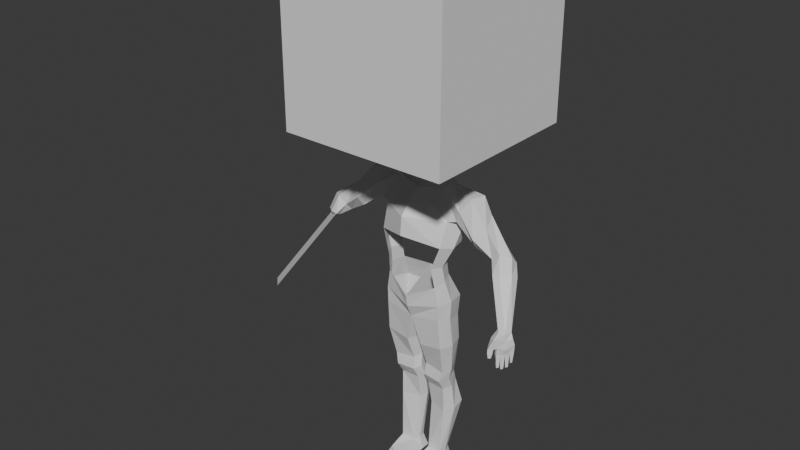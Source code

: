 # Source: zomb.blend  (saved by Blender 4.3.34; exported with 4.5.12 LTS)
import bpy
from mathutils import Matrix  # noqa: F401  (used for matrix-valued properties, if any)

bpy.ops.wm.read_factory_settings(use_empty=True)
scene = bpy.context.scene
scene.name = 'Scene'

# ---- collections
col_collection = bpy.data.collections.new('Collection'); scene.collection.children.link(col_collection)

# ---- materials (node trees are filled in below, after node groups)
mat_material = bpy.data.materials.new('Material')
mat_material.alpha_threshold = 0.0
mat_material.use_transparent_shadow = False
mat_material.roughness = 0.5
mat_material.line_color = (0.0, 0.0, 0.0, 1.0)

# ---- material node trees
mat_material.use_nodes = True; mat_material.node_tree.nodes.clear()
_N = mat_material.node_tree.nodes; _L = mat_material.node_tree.links
n0 = _N.new('ShaderNodeOutputMaterial'); n0.name = 'Material Output'; n0.location = (300, 300)
n1 = _N.new('ShaderNodeBsdfPrincipled'); n1.name = 'Principled BSDF'; n1.location = (10, 300)
n1.inputs[3].default_value = 1.45
_L.new(n1.outputs[0], n0.inputs[0])
n0.is_active_output = True

# ---- world
world_world = bpy.data.worlds.new('World'); scene.world = world_world
world_world.use_nodes = True; world_world.node_tree.nodes.clear()
_N = world_world.node_tree.nodes; _L = world_world.node_tree.links
n0 = _N.new('ShaderNodeOutputWorld'); n0.name = 'World Output'; n0.location = (300, 300)
n1 = _N.new('ShaderNodeBackground'); n1.name = 'Background'; n1.location = (10, 300)
n1.inputs[0].default_value = (0.05088, 0.05088, 0.05088, 1.0)
_L.new(n1.outputs[0], n0.inputs[0])
n0.is_active_output = True
world_world.color = (0.05088, 0.05088, 0.05088)
world_world.use_sun_shadow = False
world_world.sun_shadow_jitter_overblur = 0.0

# ---- meshes
me_cube = bpy.data.meshes.new('Cube')
me_cube.from_pydata([(0.3767, 0.1014, 1.352), (0.3232, -0.006303, 0.2685), (0.3005, -0.1008, 1.368), (0.3237, -0.2651, 0.1923), (0.0, 0.09509, 0.2355), (0.0, -0.1888, 1.329), (0.0, -0.3737, 0.02259), (0.0, 0.1543, 1.341), (0.4817, 0.1641, 1.028), (0.449, 0.04745, 0.6975), (0.322, -0.03824, 0.4414), (0.4214, -0.18, 1.014), (0.3991, -0.2831, 0.7218), (0.3022, -0.3071, 0.4436), (0.0, 0.2601, 1.143), (0.0, 0.2203, 0.825), (0.0, -0.4513, 1.053), (0.0, -0.4698, 0.8258), (0.3839, 0.1091, -0.2853), (0.3651, -0.2481, -0.2377), (0.0, 0.1839, -0.3325), (0.0, -0.2733, -0.2867), (0.3893, 0.1363, -0.04708), (0.0, 0.2327, -0.08009), (0.0, -0.3475, -0.1233), (0.3698, -0.2501, -0.04519), (0.3172, 0.1494, -1.118), (0.3114, -0.1356, -1.153), (0.07587, 0.1337, -1.111), (0.0821, -0.1232, -1.14), (0.08217, 0.1656, -0.6609), (0.08528, 0.142, -0.9256), (0.09292, -0.09671, -0.9872), (0.09718, -0.2191, -0.6681), (0.3794, -0.2099, -0.6295), (0.3442, -0.1182, -1.016), (0.3541, 0.1265, -0.9562), (0.3965, 0.1234, -0.6135), (0.3153, 0.19, -1.265), (0.3078, -0.04435, -1.303), (0.07045, 0.1768, -1.272), (0.07655, -0.03237, -1.304), (0.3764, 0.2472, -1.587), (0.3146, -0.03645, -1.626), (0.1309, 0.2849, -1.583), (0.0872, 0.02413, -1.618), (0.2856, 0.1074, -2.231), (0.2893, -0.06647, -2.239), (0.09271, 0.0985, -2.231), (0.1142, -0.06071, -2.239), (0.3939, -0.00117, 1.361), (0.3834, -0.1488, 0.2418), (-0.001619, -0.1512, 0.1297), (0.1178, 0.1154, 1.452), (0.3686, -0.1863, 0.439), (0.4842, -0.1351, 0.6947), (0.5266, 0.01545, 1.005), (0.4362, -0.1086, -0.2476), (0.0, -0.1298, -0.3099), (0.4414, -0.09914, -0.01484), (-0.0009197, -0.09246, -0.1143), (0.3673, -0.01271, -1.143), (0.03224, -0.02896, -1.127), (0.4474, -0.06295, -0.6236), (0.4028, -0.01246, -1.001), (0.03756, -0.08062, -0.6699), (0.04093, -0.008514, -0.9622), (0.3648, 0.054, -1.285), (0.02663, 0.04631, -1.292), (0.3943, 0.07689, -1.612), (0.05591, 0.1272, -1.605), (0.3167, 0.01571, -2.231), (0.07944, 0.01409, -2.231), (0.7356, 0.06023, 1.343), (0.5788, -0.186, 1.189), (0.6386, 0.1726, 1.13), (0.528, -0.1593, 1.044), (0.687, -0.1121, 1.349), (0.6216, 0.1513, 1.047), (1.506, -0.4681, 0.1935), (1.404, -0.5606, 0.1925), (1.453, -0.4096, 0.1843), (1.351, -0.5021, 0.1832), (1.481, -0.5436, 0.1976), (1.375, -0.4266, 0.1791), (1.037, -0.2037, 0.788), (1.143, -0.2156, 0.8691), (1.249, -0.04399, 0.7549), (1.143, -0.03209, 0.6739), (1.037, -0.1119, 0.6904), (1.249, -0.1357, 0.8525), (1.118, -0.2989, 0.6699), (1.312, -0.1102, 0.6215), (1.302, -0.2033, 0.6631), (1.199, -0.2881, 0.6767), (1.235, -0.1216, 0.6055), (1.123, -0.2189, 0.6355), (0.9305, -0.1597, 1.066), (0.8286, 0.01969, 0.8303), (0.7914, -0.1724, 0.8438), (0.8165, -0.2537, 0.9599), (0.7954, 0.1353, 1.032), (0.8463, 0.04556, 1.149), (0.0, -0.1162, 1.45), (0.1669, 0.02788, 1.453), (0.0, 0.1514, 1.442), (0.1243, -0.07152, 1.46), (0.0, -0.1432, 1.324), (0.1086, 0.07976, 1.594), (0.0, -0.1456, 1.577), (0.1577, 0.02427, 1.596), (0.0, 0.1158, 1.584), (0.1187, -0.1012, 1.584), (0.3004, 0.1453, -2.398), (0.338, -0.08223, -2.398), (0.04202, 0.1323, -2.398), (0.03944, -0.06336, -2.401), (0.3311, 0.003565, -2.398), (0.03855, 0.006367, -2.397), (0.3104, -0.2554, -2.33), (0.3379, -0.296, -2.396), (0.08851, -0.2996, -2.31), (0.1503, -0.4005, -2.329), (0.1406, -0.4358, -2.401), (0.05611, -0.3484, -2.401), (1.55, -0.4609, 0.05576), (1.412, -0.5857, 0.008436), (1.515, -0.4164, 0.04062), (1.37, -0.5525, -0.00951), (1.497, -0.5445, 0.009743), (1.441, -0.4969, 0.01196), (1.543, -0.4542, -0.03169), (1.407, -0.5845, -0.07811), (1.513, -0.4216, -0.02988), (1.372, -0.5635, -0.08041), (1.482, -0.5301, -0.06745), (1.444, -0.4874, -0.06446), (1.491, -0.5419, 0.1052), (1.535, -0.4797, 0.1296), (1.315, -0.562, 0.09927), (1.385, -0.6171, 0.1153), (1.477, -0.4044, 0.1227), (1.419, -0.4693, 0.1063), (1.379, -0.6061, -0.009651), (1.355, -0.5656, -0.01032), (1.305, -0.5987, -0.009931), (1.33, -0.6392, -0.009259), (1.364, -0.6188, -0.116), (1.344, -0.5947, -0.1166), (1.32, -0.6148, -0.1152), (1.34, -0.6389, -0.1146), (1.438, -0.5561, -0.07518), (1.479, -0.4542, -0.04776), (1.406, -0.5289, -0.0761), (1.511, -0.4936, -0.04949), (1.416, -0.588, -0.2296), (1.396, -0.5679, -0.2319), (1.435, -0.5682, -0.2256), (1.416, -0.5481, -0.2279), (1.47, -0.5378, -0.2424), (1.449, -0.5177, -0.241), (1.45, -0.558, -0.2465), (1.429, -0.5379, -0.2451), (1.484, -0.5204, -0.2274), (1.465, -0.5, -0.2263), (1.485, -0.481, -0.2229), (1.505, -0.5013, -0.224), (1.531, -0.4634, -0.1718), (1.513, -0.4496, -0.1726), (1.5, -0.4666, -0.1803), (1.518, -0.4804, -0.1795), (1.514, -0.4894, -0.09027), (1.539, -0.4573, -0.07576), (1.513, -0.4309, -0.0748), (1.486, -0.4583, -0.08936), (1.516, -0.4851, -0.1345), (1.513, -0.4404, -0.1233), (1.535, -0.4605, -0.1234), (1.493, -0.4626, -0.1345), (1.481, -0.4634, -0.1079), (1.451, -0.4918, -0.1201), (1.509, -0.4962, -0.1094), (1.483, -0.5268, -0.1224), (1.483, -0.4722, -0.1654), (1.507, -0.4988, -0.1667), (1.458, -0.4959, -0.1732), (1.484, -0.5236, -0.1749), (1.477, -0.5332, -0.1367), (1.446, -0.4994, -0.1343), (1.443, -0.5569, -0.143), (1.415, -0.5324, -0.143), (1.474, -0.5355, -0.1896), (1.446, -0.5574, -0.1948), (1.422, -0.5352, -0.194), (1.448, -0.5086, -0.1876), (1.409, -0.5348, -0.1294), (1.383, -0.5617, -0.137), (1.438, -0.5604, -0.1279), (1.41, -0.5866, -0.1314), (1.413, -0.5402, -0.1786), (1.438, -0.5643, -0.1765), (1.388, -0.5648, -0.1846), (1.413, -0.5885, -0.1805), (1.331, -0.6425, -0.05783), (1.376, -0.6123, -0.05895), (1.354, -0.5756, -0.05974), (1.309, -0.6058, -0.05863), (0.08366, -0.2604, 1.502), (0.1896, -0.1726, 2.041), (0.1585, 0.1253, 1.57), (0.1802, 0.1792, 1.978), (0.0, 0.1702, 1.525), (0.0, 0.2279, 2.007), (0.2282, 0.1947, 1.839), (0.207, -0.248, 1.898), (0.0, -0.3156, 1.483), (0.0, -0.2103, 2.087), (0.0, 0.2626, 1.828), (0.0, -0.1185, 1.516), (0.1612, -0.002556, 1.579), (0.1207, -0.1341, 1.534), (0.1055, -0.1001, 1.55), (0.2113, 0.09719, 2.031), (0.2179, -0.04651, 2.052), (0.2409, -0.07421, 1.893), (0.2452, 0.0735, 1.872), (0.0, -0.03517, 2.133), (0.0, 0.1074, 2.108), (0.2045, 0.1788, 1.703), (0.1788, -0.2489, 1.785), (0.0, 0.2376, 1.691), (0.2294, 0.04738, 1.739), (0.2184, -0.0911, 1.764), (0.1867, 0.1565, 1.678), (0.1468, -0.2547, 1.668), (0.1693, -0.1127, 1.697), (0.0, 0.2048, 1.643), (0.1952, 0.02091, 1.699), (-0.3767, 0.1014, 1.352), (-0.3232, -0.006303, 0.2685), (-0.3005, -0.1008, 1.368), (-0.3237, -0.2651, 0.1923), (-0.4817, 0.1641, 1.028), (-0.449, 0.04745, 0.6975), (-0.322, -0.03824, 0.4414), (-0.4214, -0.18, 1.014), (-0.3991, -0.2831, 0.7218), (-0.3022, -0.3071, 0.4436), (-0.3839, 0.1091, -0.2853), (-0.3651, -0.2481, -0.2377), (-0.3893, 0.1363, -0.04708), (-0.3698, -0.2501, -0.04519), (-0.3172, 0.1494, -1.118), (-0.3114, -0.1356, -1.153), (-0.07587, 0.1337, -1.111), (-0.0821, -0.1232, -1.14), (-0.08217, 0.1656, -0.6609), (-0.08528, 0.142, -0.9256), (-0.09292, -0.09671, -0.9872), (-0.09718, -0.2191, -0.6681), (-0.3794, -0.2099, -0.6295), (-0.3442, -0.1182, -1.016), (-0.3541, 0.1265, -0.9562), (-0.3965, 0.1234, -0.6135), (-0.3153, 0.19, -1.265), (-0.3078, -0.04435, -1.303), (-0.07045, 0.1768, -1.272), (-0.07655, -0.03237, -1.304), (-0.3764, 0.2472, -1.587), (-0.3146, -0.03645, -1.626), (-0.1309, 0.2849, -1.583), (-0.0872, 0.02413, -1.618), (-0.2856, 0.1074, -2.231), (-0.2893, -0.06647, -2.239), (-0.09271, 0.0985, -2.231), (-0.1142, -0.06071, -2.239), (-0.3939, -0.00117, 1.361), (-0.3834, -0.1488, 0.2418), (0.001619, -0.1512, 0.1297), (-0.1178, 0.1154, 1.452), (-0.3686, -0.1863, 0.439), (-0.4842, -0.1351, 0.6947), (-0.5266, 0.01545, 1.005), (-0.4362, -0.1086, -0.2476), (-0.4414, -0.09914, -0.01484), (0.0009197, -0.09246, -0.1143), (-0.3673, -0.01271, -1.143), (-0.03224, -0.02896, -1.127), (-0.4474, -0.06295, -0.6236), (-0.4028, -0.01246, -1.001), (-0.03756, -0.08062, -0.6699), (-0.04093, -0.008514, -0.9622), (-0.3648, 0.054, -1.285), (-0.02663, 0.04631, -1.292), (-0.3943, 0.07689, -1.612), (-0.05591, 0.1272, -1.605), (-0.3167, 0.01571, -2.231), (-0.07944, 0.01409, -2.231), (-0.7356, 0.06023, 1.343), (-0.5788, -0.186, 1.189), (-0.6386, 0.1726, 1.13), (-0.528, -0.1593, 1.044), (-0.687, -0.1121, 1.349), (-0.6216, 0.1513, 1.047), (-1.037, -0.2037, 0.788), (-1.143, -0.2156, 0.8691), (-1.249, -0.04399, 0.7549), (-1.143, -0.03209, 0.6739), (-1.037, -0.1119, 0.6904), (-1.249, -0.1357, 0.8525), (-1.118, -0.2989, 0.6699), (-1.312, -0.1102, 0.6215), (-1.302, -0.2033, 0.6631), (-1.199, -0.2881, 0.6767), (-1.235, -0.1216, 0.6055), (-1.123, -0.2189, 0.6355), (-0.9305, -0.1597, 1.066), (-0.8286, 0.01969, 0.8303), (-0.7914, -0.1724, 0.8438), (-0.8165, -0.2537, 0.9599), (-0.7954, 0.1353, 1.032), (-0.8463, 0.04556, 1.149), (-0.1669, 0.02788, 1.453), (-0.1243, -0.07152, 1.46), (-0.1086, 0.07976, 1.594), (-0.1577, 0.02427, 1.596), (-0.1187, -0.1012, 1.584), (-0.3004, 0.1453, -2.398), (-0.338, -0.08223, -2.398), (-0.04202, 0.1323, -2.398), (-0.03944, -0.06336, -2.401), (-0.3311, 0.003565, -2.398), (-0.03855, 0.006367, -2.397), (-0.3104, -0.2554, -2.33), (-0.3379, -0.296, -2.396), (-0.08851, -0.2996, -2.31), (-0.1503, -0.4005, -2.329), (-0.1406, -0.4358, -2.401), (-0.05611, -0.3484, -2.401), (-0.08366, -0.2604, 1.502), (-0.1896, -0.1726, 2.041), (-0.1585, 0.1253, 1.57), (-0.1802, 0.1792, 1.978), (-0.2282, 0.1947, 1.839), (-0.207, -0.248, 1.898), (-0.1612, -0.002556, 1.579), (-0.1207, -0.1341, 1.534), (-0.1055, -0.1001, 1.55), (-0.2113, 0.09719, 2.031), (-0.2179, -0.04651, 2.052), (-0.2409, -0.07421, 1.893), (-0.2452, 0.0735, 1.872), (-0.2045, 0.1788, 1.703), (-0.1788, -0.2489, 1.785), (-0.2294, 0.04738, 1.739), (-0.2184, -0.0911, 1.764), (-0.1867, 0.1565, 1.678), (-0.1468, -0.2547, 1.668), (-0.1693, -0.1127, 1.697), (-0.1952, 0.02091, 1.699), (-1.638, -0.8059, -0.2603), (-1.832, -0.6171, -0.3087)], [], [(23, 22, 18, 20), (11, 56, 78, 76), (14, 7, 0, 8), (11, 2, 5, 16), (0, 53, 104, 50), (12, 11, 16, 17), (15, 14, 8, 9), (51, 54, 13, 3), (54, 55, 12, 13), (55, 56, 11, 12), (66, 31, 28, 62), (60, 23, 20, 58), (59, 25, 19, 57), (25, 24, 21, 19), (3, 6, 24, 25), (51, 3, 25, 59), (52, 4, 23, 60), (4, 1, 22, 23), (61, 27, 39, 67), (64, 35, 27, 61), (31, 36, 26, 28), (35, 32, 29, 27), (19, 21, 33, 34), (34, 33, 32, 35), (20, 18, 37, 30), (30, 37, 36, 31), (57, 19, 34, 63), (63, 34, 35, 64), (58, 20, 30, 65), (65, 30, 31, 66), (40, 38, 42, 44), (28, 26, 38, 40), (27, 29, 41, 39), (62, 28, 40, 68), (70, 44, 48, 72), (39, 41, 45, 43), (68, 40, 44, 70), (67, 39, 43, 69), (71, 47, 114, 117), (69, 43, 47, 71), (44, 42, 46, 48), (43, 45, 49, 47), (42, 69, 71, 46), (116, 114, 120, 123, 124), (38, 67, 69, 42), (41, 68, 70, 45), (45, 70, 72, 49), (29, 62, 68, 41), (33, 65, 66, 32), (21, 58, 65, 33), (37, 63, 64, 36), (18, 57, 63, 37), (36, 64, 61, 26), (26, 61, 67, 38), (6, 52, 60, 24), (1, 51, 59, 22), (22, 59, 57, 18), (24, 60, 58, 21), (32, 66, 62, 29), (9, 8, 56, 55), (10, 9, 55, 54), (1, 10, 54, 51), (8, 0, 73, 75), (95, 92, 81, 84), (94, 91, 80, 83), (56, 8, 75, 78), (2, 11, 76, 74), (50, 2, 74, 77), (0, 50, 77, 73), (139, 128, 144, 145), (138, 137, 129, 125), (96, 95, 84, 82), (92, 93, 79, 81), (93, 94, 83, 79), (91, 96, 82, 80), (100, 99, 89, 85), (102, 97, 86, 90), (101, 102, 90, 87), (99, 98, 88, 89), (97, 100, 85, 86), (98, 101, 87, 88), (85, 89, 96, 91), (90, 86, 94, 93), (87, 90, 93, 92), (89, 88, 95, 96), (86, 85, 91, 94), (88, 87, 92, 95), (78, 75, 101, 98), (77, 74, 100, 97), (76, 78, 98, 99), (75, 73, 102, 101), (73, 77, 97, 102), (74, 76, 99, 100), (103, 106, 112, 109), (50, 104, 106, 2), (2, 106, 103, 107), (53, 0, 7, 105), (107, 5, 2), (109, 112, 110, 108, 111), (104, 53, 108, 110), (53, 105, 111, 108), (106, 104, 110, 112), (118, 117, 114, 116), (115, 113, 117, 118), (49, 72, 118, 116), (46, 71, 117, 113), (72, 48, 115, 118), (48, 46, 113, 115), (49, 116, 124, 121), (47, 49, 121, 122, 119), (114, 47, 119, 120), (121, 124, 123, 122), (119, 122, 123, 120), (137, 140, 126, 129), (142, 141, 127, 130), (139, 142, 130, 128), (141, 138, 125, 127), (133, 152, 136, 130, 127), (134, 132, 126, 128), (136, 153, 134, 128, 130), (131, 133, 127, 125), (135, 154, 131, 125, 129), (81, 79, 138, 141), (82, 84, 142, 139), (84, 81, 141, 142), (83, 80, 140, 137), (79, 83, 137, 138), (80, 82, 139, 140), (204, 203, 150, 147), (126, 140, 146, 143), (140, 139, 145, 146), (128, 126, 143, 144), (150, 149, 148, 147), (205, 204, 147, 148), (203, 206, 149, 150), (206, 205, 148, 149), (185, 183, 165, 164), (177, 175, 170, 167), (194, 191, 159, 160), (201, 199, 158, 156), (158, 157, 155, 156), (199, 200, 157, 158), (202, 201, 156, 155), (200, 202, 155, 157), (160, 159, 161, 162), (191, 192, 161, 159), (192, 193, 162, 161), (193, 194, 160, 162), (166, 163, 164, 165), (183, 184, 166, 165), (186, 185, 164, 163), (184, 186, 163, 166), (169, 168, 167, 170), (178, 176, 168, 169), (176, 177, 167, 168), (175, 178, 169, 170), (154, 152, 174, 171), (133, 131, 172, 173), (152, 133, 173, 174), (131, 154, 171, 172), (171, 174, 178, 175), (173, 172, 177, 176), (174, 173, 176, 178), (172, 171, 175, 177), (154, 135, 182, 181), (135, 136, 180, 182), (152, 154, 181, 179), (136, 152, 179, 180), (181, 182, 186, 184), (182, 180, 185, 186), (179, 181, 184, 183), (180, 179, 183, 185), (153, 136, 188, 190), (151, 153, 190, 189), (135, 151, 189, 187), (136, 135, 187, 188), (190, 188, 194, 193), (189, 190, 193, 192), (187, 189, 192, 191), (188, 187, 191, 194), (151, 132, 198, 197), (132, 134, 196, 198), (153, 151, 197, 195), (134, 153, 195, 196), (197, 198, 202, 200), (198, 196, 201, 202), (195, 197, 200, 199), (196, 195, 199, 201), (145, 144, 205, 206), (146, 145, 206, 203), (144, 143, 204, 205), (143, 146, 203, 204), (132, 151, 135, 129, 126), (217, 212, 210, 213), (230, 217, 213, 228), (232, 224, 214, 229), (223, 226, 216, 208), (213, 210, 222, 225), (211, 209, 219, 221, 218), (210, 212, 227, 222), (228, 213, 225, 231), (224, 223, 208, 214), (219, 220, 221), (223, 224, 225, 222), (231, 225, 224, 232), (222, 227, 226, 223), (218, 221, 220, 207, 215), (237, 231, 232, 235), (233, 228, 231, 237), (235, 232, 229, 234), (236, 230, 228, 233), (211, 236, 233, 209), (220, 235, 234, 207), (209, 233, 237, 219), (219, 237, 235, 220), (23, 20, 248, 250), (245, 301, 303, 282), (14, 242, 238, 7), (245, 16, 5, 240), (238, 276, 322, 279), (246, 17, 16, 245), (15, 243, 242, 14), (277, 241, 247, 280), (280, 247, 246, 281), (281, 246, 245, 282), (291, 287, 254, 257), (285, 58, 20, 23), (284, 283, 249, 251), (251, 249, 21, 24), (241, 251, 24, 6), (277, 284, 251, 241), (278, 285, 23, 4), (4, 23, 250, 239), (286, 292, 265, 253), (289, 286, 253, 261), (257, 254, 252, 262), (261, 253, 255, 258), (249, 260, 259, 21), (260, 261, 258, 259), (20, 256, 263, 248), (256, 257, 262, 263), (283, 288, 260, 249), (288, 289, 261, 260), (58, 290, 256, 20), (290, 291, 257, 256), (266, 270, 268, 264), (254, 266, 264, 252), (253, 265, 267, 255), (287, 293, 266, 254), (295, 297, 274, 270), (265, 269, 271, 267), (293, 295, 270, 266), (292, 294, 269, 265), (296, 331, 328, 273), (294, 296, 273, 269), (270, 274, 272, 268), (269, 273, 275, 271), (268, 272, 296, 294), (330, 338, 337, 334, 328), (264, 268, 294, 292), (267, 271, 295, 293), (271, 275, 297, 295), (255, 267, 293, 287), (259, 258, 291, 290), (21, 259, 290, 58), (263, 262, 289, 288), (248, 263, 288, 283), (262, 252, 286, 289), (252, 264, 292, 286), (6, 24, 285, 278), (239, 250, 284, 277), (250, 248, 283, 284), (24, 21, 58, 285), (258, 255, 287, 291), (243, 281, 282, 242), (244, 280, 281, 243), (239, 277, 280, 244), (242, 300, 298, 238), (282, 303, 300, 242), (240, 299, 301, 245), (276, 302, 299, 240), (238, 298, 302, 276), (319, 304, 308, 318), (321, 309, 305, 316), (320, 306, 309, 321), (318, 308, 307, 317), (316, 305, 304, 319), (317, 307, 306, 320), (304, 310, 315, 308), (309, 312, 313, 305), (306, 311, 312, 309), (308, 315, 314, 307), (305, 313, 310, 304), (307, 314, 311, 306), (303, 317, 320, 300), (302, 316, 319, 299), (301, 318, 317, 303), (300, 320, 321, 298), (298, 321, 316, 302), (299, 319, 318, 301), (103, 109, 326, 323), (276, 240, 323, 322), (240, 107, 103, 323), (279, 105, 7, 238), (107, 240, 5), (109, 111, 324, 325, 326), (322, 325, 324, 279), (279, 324, 111, 105), (323, 326, 325, 322), (332, 330, 328, 331), (329, 332, 331, 327), (275, 330, 332, 297), (272, 327, 331, 296), (297, 332, 329, 274), (274, 329, 327, 272), (275, 335, 338, 330), (273, 333, 336, 335, 275), (328, 334, 333, 273), (335, 336, 337, 338), (333, 334, 337, 336), (217, 343, 342, 212), (230, 352, 343, 217), (355, 353, 344, 350), (349, 340, 216, 226), (343, 351, 348, 342), (211, 218, 347, 345, 341), (342, 348, 227, 212), (352, 354, 351, 343), (350, 344, 340, 349), (345, 347, 346), (349, 348, 351, 350), (354, 355, 350, 351), (348, 349, 226, 227), (218, 215, 339, 346, 347), (359, 358, 355, 354), (356, 359, 354, 352), (358, 357, 353, 355), (236, 356, 352, 230), (211, 341, 356, 236), (346, 339, 357, 358), (341, 345, 359, 356), (345, 346, 358, 359), (310, 311, 361, 360)])
_uv = me_cube.uv_layers.new(name='UVMap')
_uv.uv.foreach_set('vector', [0.4948, 0.1207, 0.5638, 0.1112, 0.559, 0.1634, 0.4889, 0.1757, 0.3742, 0.6478, 0.4229, 0.654, 0.4592, 0.6611, 0.3876, 0.6668, 0.6702, 0.1321, 0.6243, 0.1384, 0.6245, 0.06781, 0.6982, 0.04676, 0.04489, 0.07957, 0.05753, -1.56e-08, 0.122, 0.009141, 0.1558, 0.07335, 0.8663, 0.6391, 0.8699, 0.5786, 0.8881, 0.5912, 0.8886, 0.6448, 0.06099, 0.1453, 0.04489, 0.07957, 0.1558, 0.07335, 0.157, 0.1238, 0.7395, 0.1416, 0.6702, 0.1321, 0.6982, 0.04676, 0.7684, 0.07016, 0.04294, 0.2499, 0.05171, 0.2067, 0.0797, 0.207, 0.06882, 0.2621, 0.05171, 0.2067, 0.02596, 0.1497, 0.06099, 0.1453, 0.0797, 0.207, 0.02596, 0.1497, 4.152e-09, 0.07938, 0.04489, 0.07957, 0.06099, 0.1453, 0.4756, 0.3118, 0.4989, 0.306, 0.4953, 0.347, 0.4711, 0.3481, 0.2592, 0.2652, 0.3177, 0.2359, 0.3098, 0.2869, 0.2531, 0.3046, 0.02458, 0.3062, 0.05732, 0.3146, 0.05678, 0.3572, 0.02543, 0.3579, 0.05732, 0.3146, 0.1351, 0.3324, 0.1241, 0.3676, 0.05678, 0.3572, 0.06882, 0.2621, 0.1394, 0.3004, 0.1351, 0.3324, 0.05732, 0.3146, 0.04294, 0.2499, 0.06882, 0.2621, 0.05732, 0.3146, 0.02458, 0.3062, 0.2478, 0.2234, 0.2917, 0.186, 0.3177, 0.2359, 0.2592, 0.2652, 0.4834, 0.04874, 0.5387, 0.0393, 0.5638, 0.1112, 0.4948, 0.1207, 0.01952, 0.5548, 0.04584, 0.5582, 0.03333, 0.5903, 0.01016, 0.5854, 0.01404, 0.5233, 0.0385, 0.5279, 0.04584, 0.5582, 0.01952, 0.5548, 0.4989, 0.306, 0.5512, 0.3121, 0.5451, 0.3482, 0.4953, 0.347, 0.0385, 0.5279, 0.08, 0.5207, 0.08459, 0.5548, 0.04584, 0.5582, 0.05678, 0.3572, 0.1241, 0.3676, 0.09755, 0.4516, 0.04687, 0.4435, 0.04687, 0.4435, 0.09755, 0.4516, 0.08, 0.5207, 0.0385, 0.5279, 0.4889, 0.1757, 0.559, 0.1634, 0.5612, 0.2362, 0.5019, 0.2479, 0.5019, 0.2479, 0.5612, 0.2362, 0.5512, 0.3121, 0.4989, 0.306, 0.02543, 0.3579, 0.05678, 0.3572, 0.04687, 0.4435, 0.01516, 0.4405, 0.01516, 0.4405, 0.04687, 0.4435, 0.0385, 0.5279, 0.01404, 0.5233, 0.2531, 0.3046, 0.3098, 0.2869, 0.2972, 0.3424, 0.2585, 0.3655, 0.4696, 0.2461, 0.5019, 0.2479, 0.4989, 0.306, 0.4756, 0.3118, 0.4975, 0.3831, 0.5478, 0.3814, 0.5638, 0.4533, 0.5182, 0.4535, 0.4953, 0.347, 0.5451, 0.3482, 0.5478, 0.3814, 0.4975, 0.3831, 0.04584, 0.5582, 0.08459, 0.5548, 0.07241, 0.5899, 0.03333, 0.5903, 0.4711, 0.3481, 0.4953, 0.347, 0.4975, 0.3831, 0.4763, 0.3857, 0.4882, 0.4561, 0.5182, 0.4535, 0.4896, 0.5939, 0.479, 0.5926, 0.03333, 0.5903, 0.07241, 0.5899, 0.06113, 0.6588, 0.02921, 0.6619, 0.4763, 0.3857, 0.4975, 0.3831, 0.5182, 0.4535, 0.4882, 0.4561, 0.01016, 0.5854, 0.03333, 0.5903, 0.02921, 0.6619, 1.835e-08, 0.6575, 0.804, 0.724, 0.8172, 0.7268, 0.8245, 0.7617, 0.807, 0.7609, 1.835e-08, 0.6575, 0.02921, 0.6619, 0.03418, 0.7978, 0.01834, 0.7951, 0.5182, 0.4535, 0.5638, 0.4533, 0.5291, 0.5937, 0.4896, 0.5939, 0.02921, 0.6619, 0.06113, 0.6588, 0.06423, 0.7973, 0.03418, 0.7978, 0.7684, 0.5785, 0.8034, 0.5858, 0.804, 0.724, 0.7829, 0.7233, 0.2736, 0.9094, 0.3388, 0.9164, 0.336, 0.9634, 0.291, 0.9923, 0.2736, 0.9723, 0.7749, 0.5085, 0.8065, 0.5139, 0.8034, 0.5858, 0.7684, 0.5785, 0.2645, 0.4779, 0.2851, 0.4749, 0.2971, 0.5254, 0.2745, 0.5321, 0.2745, 0.5321, 0.2971, 0.5254, 0.276, 0.6491, 0.258, 0.6526, 0.2468, 0.4529, 0.2702, 0.4486, 0.2851, 0.4749, 0.2645, 0.4779, 0.2258, 0.3693, 0.2585, 0.3655, 0.2722, 0.4152, 0.2496, 0.4212, 0.2271, 0.3103, 0.2531, 0.3046, 0.2585, 0.3655, 0.2258, 0.3693, 0.7998, 0.3644, 0.8415, 0.3681, 0.825, 0.4514, 0.793, 0.4405, 0.803, 0.292, 0.8512, 0.2855, 0.8415, 0.3681, 0.7998, 0.3644, 0.793, 0.4405, 0.825, 0.4514, 0.8206, 0.4832, 0.7838, 0.4763, 0.7838, 0.4763, 0.8206, 0.4832, 0.8065, 0.5139, 0.7749, 0.5085, 0.2078, 0.2591, 0.2478, 0.2234, 0.2592, 0.2652, 0.2131, 0.2847, 0.8221, 0.1712, 0.8561, 0.178, 0.8511, 0.2338, 0.7995, 0.239, 0.7995, 0.239, 0.8511, 0.2338, 0.8512, 0.2855, 0.803, 0.292, 0.2131, 0.2847, 0.2592, 0.2652, 0.2531, 0.3046, 0.2271, 0.3103, 0.2496, 0.4212, 0.2722, 0.4152, 0.2702, 0.4486, 0.2468, 0.4529, 0.827, 0.07466, 0.8093, -1.551e-08, 0.8429, 0.006367, 0.8663, 0.07687, 0.8291, 0.1332, 0.827, 0.07466, 0.8663, 0.07687, 0.8629, 0.1349, 0.8221, 0.1712, 0.8291, 0.1332, 0.8629, 0.1349, 0.8561, 0.178, 0.6982, 0.04676, 0.6245, 0.06781, 0.6292, 1.083e-08, 0.6775, 0.01273, 0.6801, 0.8183, 0.6964, 0.8135, 0.7009, 0.9052, 0.6839, 0.9075, 0.9707, 0.6221, 0.9864, 0.624, 0.9652, 0.7328, 0.9494, 0.7311, 0.4229, 0.654, 0.4501, 0.6322, 0.466, 0.66, 0.4592, 0.6611, 0.05753, -1.56e-08, 0.04489, 0.07957, 0.0235, 0.07275, 0.01899, 0.04106, 0.8886, 0.6448, 0.9127, 0.6267, 0.9237, 0.6964, 0.9064, 0.7114, 0.8663, 0.6391, 0.8886, 0.6448, 0.9064, 0.7114, 0.8673, 0.7181, 0.6599, 0.925, 0.673, 0.9481, 0.6687, 0.9485, 0.6557, 0.9489, 0.9306, 0.7449, 0.9463, 0.7515, 0.9444, 0.7726, 0.9245, 0.7609, 0.4193, 0.8073, 0.4481, 0.8234, 0.3917, 0.8912, 0.3742, 0.8921, 0.6915, 0.6183, 0.7103, 0.6218, 0.7066, 0.7482, 0.6917, 0.7398, 0.9411, 0.6234, 0.9707, 0.6221, 0.9494, 0.7311, 0.9349, 0.7307, 0.7471, 0.4458, 0.7591, 0.4387, 0.7366, 0.5515, 0.7205, 0.5586, 0.3909, 0.7361, 0.4041, 0.7286, 0.4348, 0.7793, 0.4172, 0.7831, 0.8663, 0.7504, 0.9089, 0.777, 0.9148, 0.8324, 0.8946, 0.8542, 0.6622, 0.4879, 0.6962, 0.4807, 0.7205, 0.5772, 0.6935, 0.5832, 0.4041, 0.7286, 0.4465, 0.7214, 0.4598, 0.7952, 0.4348, 0.7793, 0.7226, 0.6941, 0.7628, 0.6975, 0.7439, 0.7544, 0.7205, 0.7484, 0.5261, 0.689, 0.5628, 0.6667, 0.5628, 0.7594, 0.5357, 0.7546, 0.4172, 0.7831, 0.4348, 0.7793, 0.4193, 0.8073, 0.4028, 0.8113, 0.9437, 0.5806, 0.9733, 0.5786, 0.9707, 0.6221, 0.9411, 0.6234, 0.6935, 0.5832, 0.7205, 0.5772, 0.7103, 0.6218, 0.6915, 0.6183, 0.4348, 0.7793, 0.4598, 0.7952, 0.4481, 0.8234, 0.4193, 0.8073, 0.2426, 0.9065, 0.2716, 0.9089, 0.2716, 0.9435, 0.2588, 0.9442, 0.6714, 0.5904, 0.6935, 0.5832, 0.6915, 0.6183, 0.6842, 0.6184, 0.5444, 0.639, 0.5623, 0.6322, 0.5628, 0.6667, 0.5261, 0.689, 0.7205, 0.6199, 0.7636, 0.6353, 0.7628, 0.6975, 0.7226, 0.6941, 0.3876, 0.6668, 0.4592, 0.6611, 0.4465, 0.7214, 0.4041, 0.7286, 0.6557, 0.4574, 0.7098, 0.4387, 0.6962, 0.4807, 0.6622, 0.4879, 0.8673, 0.7181, 0.9064, 0.7114, 0.9089, 0.777, 0.8663, 0.7504, 0.5147, 0.9015, 0.5466, 0.9072, 0.5401, 0.9448, 0.5147, 0.9507, 0.5781, 0.961, 0.5761, 0.9332, 0.6038, 0.9343, 0.6063, 0.9611, 0.8886, 0.6448, 0.8881, 0.5912, 0.911, 0.5841, 0.9127, 0.6267, 0.5507, 0.9094, 0.5761, 0.9332, 0.5781, 0.961, 0.5507, 0.9686, 0.6003, 0.1165, 0.6245, 0.06781, 0.6243, 0.1384, 0.6019, 0.1369, 0.5353, 0.8266, 0.5454, 0.8265, 0.5261, 0.8901, 0.2426, 0.9282, 0.2414, 0.9555, 0.2175, 0.9718, 0.2025, 0.9656, 0.1875, 0.9461, 0.8414, 0.9407, 0.8191, 0.9409, 0.8254, 0.9098, 0.8414, 0.9092, 0.6003, 0.1165, 0.6019, 0.1369, 0.5699, 0.1377, 0.5681, 0.1191, 0.5761, 0.9332, 0.5722, 0.9126, 0.6039, 0.9103, 0.6038, 0.9343, 0.2741, 0.894, 0.3384, 0.8975, 0.3388, 0.9164, 0.2736, 0.9094, 0.2765, 0.8663, 0.3335, 0.866, 0.3384, 0.8975, 0.2741, 0.894, 0.258, 0.6526, 0.276, 0.6491, 0.2804, 0.6848, 0.2678, 0.6903, 0.7829, 0.7233, 0.804, 0.724, 0.807, 0.7609, 0.7761, 0.7597, 0.276, 0.6491, 0.2895, 0.6419, 0.3028, 0.6757, 0.2804, 0.6848, 0.4896, 0.5939, 0.5291, 0.5937, 0.5348, 0.6312, 0.4818, 0.6315, 0.258, 0.6526, 0.2678, 0.6903, 0.2141, 0.7088, 0.2184, 0.6852, 0.5047, 0.9759, 0.4666, 0.9759, 0.466, 0.9233, 0.481, 0.9015, 0.5147, 0.9348, 0.8245, 0.7617, 0.8172, 0.7268, 0.8559, 0.7488, 0.8663, 0.7636, 0.2184, 0.6852, 0.2141, 0.7088, 0.1875, 0.707, 0.1923, 0.69, 0.8648, 0.8383, 0.8658, 0.886, 0.8497, 0.8928, 0.8497, 0.8392, 0.9463, 0.7515, 0.9751, 0.7508, 0.9649, 0.7738, 0.9444, 0.7726, 0.6893, 0.9224, 0.7069, 0.9184, 0.7143, 0.9358, 0.6921, 0.9427, 0.6599, 0.925, 0.6893, 0.9224, 0.6921, 0.9427, 0.673, 0.9481, 0.6848, 0.7514, 0.7025, 0.7625, 0.6911, 0.7741, 0.6791, 0.7694, 0.7143, 0.9513, 0.7045, 0.9556, 0.6946, 0.9596, 0.6921, 0.9427, 0.7143, 0.9358, 0.8591, 0.9117, 0.8509, 0.9095, 0.8497, 0.8928, 0.8612, 0.8978, 0.6946, 0.9596, 0.6831, 0.9624, 0.6732, 0.9637, 0.673, 0.9481, 0.6921, 0.9427, 0.6779, 0.7883, 0.6704, 0.7824, 0.6791, 0.7694, 0.6911, 0.7741, 0.9441, 0.7895, 0.9343, 0.7848, 0.9237, 0.7801, 0.9245, 0.7609, 0.9444, 0.7726, 0.6917, 0.7398, 0.7066, 0.7482, 0.7025, 0.7625, 0.6848, 0.7514, 0.6718, 0.9063, 0.6839, 0.9075, 0.6893, 0.9224, 0.6599, 0.925, 0.6839, 0.9075, 0.7009, 0.9052, 0.7069, 0.9184, 0.6893, 0.9224, 0.9494, 0.7311, 0.9652, 0.7328, 0.9751, 0.7508, 0.9463, 0.7515, 0.9349, 0.7307, 0.9494, 0.7311, 0.9463, 0.7515, 0.9306, 0.7449, 0.7205, 0.5586, 0.7366, 0.5515, 0.744, 0.5745, 0.7248, 0.5797, 0.974, 0.7893, 0.986, 0.7897, 0.9832, 0.8021, 0.9762, 0.802, 0.9649, 0.7738, 0.9751, 0.7508, 0.9864, 0.7789, 0.9732, 0.7783, 0.7248, 0.5797, 0.744, 0.5745, 0.7525, 0.5976, 0.7439, 0.6034, 0.7646, 0.5502, 0.7675, 0.5608, 0.7591, 0.5608, 0.7602, 0.5506, 0.7591, 0.5608, 0.766, 0.5608, 0.766, 0.5678, 0.7591, 0.5678, 0.62, 0.9205, 0.6294, 0.921, 0.6285, 0.9338, 0.6217, 0.9335, 0.7483, 0.6116, 0.7561, 0.6063, 0.7591, 0.6165, 0.7531, 0.6199, 0.6562, 0.9596, 0.6681, 0.9593, 0.665, 0.9718, 0.6582, 0.9718, 0.6979, 0.9833, 0.705, 0.9813, 0.7053, 0.9939, 0.6995, 0.9949, 0.9248, 0.8005, 0.9314, 0.8035, 0.9298, 0.8133, 0.9254, 0.8113, 0.1788, 0.925, 0.1868, 0.9253, 0.1868, 0.937, 0.1807, 0.9368, 0.6775, 0.9864, 0.6846, 0.9849, 0.6851, 0.9956, 0.6793, 0.9967, 0.7652, 0.5806, 0.7591, 0.5804, 0.7591, 0.5742, 0.7652, 0.5745, 0.7605, 0.5078, 0.7679, 0.5077, 0.7676, 0.5186, 0.7616, 0.5188, 0.8498, 0.9285, 0.8573, 0.9299, 0.8559, 0.9383, 0.8497, 0.9374, 0.9552, 0.8143, 0.9628, 0.8156, 0.9616, 0.8265, 0.9555, 0.8252, 0.7654, 0.5678, 0.7654, 0.5741, 0.7591, 0.5742, 0.7591, 0.5679, 0.9449, 0.8166, 0.9526, 0.8182, 0.9514, 0.8296, 0.9452, 0.8283, 0.7591, 0.5407, 0.7663, 0.541, 0.7654, 0.5501, 0.7591, 0.5502, 0.6872, 0.9881, 0.6947, 0.9865, 0.6948, 0.9982, 0.6889, 0.9993, 0.7653, 0.5868, 0.7591, 0.5869, 0.7591, 0.5807, 0.7653, 0.5806, 0.9351, 0.8804, 0.9428, 0.8807, 0.9428, 0.8935, 0.9368, 0.8932, 0.6078, 0.9291, 0.6161, 0.9292, 0.6147, 0.9388, 0.6086, 0.9387, 0.9344, 0.8108, 0.9417, 0.8131, 0.9405, 0.8247, 0.9344, 0.8235, 0.7591, 0.5872, 0.7639, 0.5869, 0.7639, 0.5918, 0.7591, 0.5922, 0.7076, 0.9744, 0.7136, 0.9718, 0.7132, 0.9826, 0.7091, 0.9844, 0.6608, 0.8012, 0.6659, 0.8049, 0.6595, 0.8135, 0.6557, 0.811, 0.5467, 0.7744, 0.5537, 0.7749, 0.5522, 0.7832, 0.5474, 0.7823, 0.5454, 0.7594, 0.5568, 0.7594, 0.5552, 0.7668, 0.5461, 0.7665, 0.6704, 0.7824, 0.6779, 0.7883, 0.6721, 0.7963, 0.6659, 0.7915, 0.7045, 0.9556, 0.7143, 0.9513, 0.7139, 0.9612, 0.706, 0.9646, 0.9237, 0.7801, 0.9343, 0.7848, 0.9329, 0.7938, 0.9243, 0.79, 0.5461, 0.7665, 0.5552, 0.7668, 0.5537, 0.7749, 0.5467, 0.7744, 0.6659, 0.7915, 0.6721, 0.7963, 0.6659, 0.8049, 0.6608, 0.8012, 0.706, 0.9646, 0.7139, 0.9612, 0.7136, 0.9718, 0.7076, 0.9744, 0.9243, 0.79, 0.9329, 0.7938, 0.9314, 0.8035, 0.9248, 0.8005, 0.9343, 0.7848, 0.9441, 0.7895, 0.9429, 0.8016, 0.9344, 0.7981, 0.6063, 0.9094, 0.619, 0.9094, 0.6175, 0.9195, 0.6071, 0.9195, 0.9317, 0.8542, 0.9428, 0.8547, 0.9428, 0.868, 0.9334, 0.8676, 0.6946, 0.9596, 0.7045, 0.9556, 0.7048, 0.9688, 0.6963, 0.9717, 0.9344, 0.7981, 0.9429, 0.8016, 0.9417, 0.8131, 0.9344, 0.8108, 0.6071, 0.9195, 0.6175, 0.9195, 0.6161, 0.9292, 0.6078, 0.9291, 0.9334, 0.8676, 0.9428, 0.868, 0.9428, 0.8807, 0.9351, 0.8804, 0.6963, 0.9717, 0.7048, 0.9688, 0.705, 0.9813, 0.6979, 0.9833, 0.6831, 0.9624, 0.6946, 0.9596, 0.6947, 0.9749, 0.6854, 0.977, 0.7591, 0.5188, 0.7683, 0.5197, 0.7671, 0.5318, 0.7591, 0.5312, 0.9441, 0.7895, 0.9553, 0.7917, 0.9537, 0.8067, 0.9445, 0.8048, 0.1744, 0.8976, 0.1868, 0.8981, 0.1868, 0.9135, 0.1769, 0.9131, 0.6854, 0.977, 0.6947, 0.9749, 0.6947, 0.9865, 0.6872, 0.9881, 0.7591, 0.5312, 0.7671, 0.5318, 0.7663, 0.541, 0.7591, 0.5407, 0.9445, 0.8048, 0.9537, 0.8067, 0.9526, 0.8182, 0.9449, 0.8166, 0.1769, 0.9131, 0.1868, 0.9135, 0.1868, 0.9253, 0.1788, 0.925, 0.9553, 0.7917, 0.9645, 0.793, 0.9636, 0.8048, 0.9552, 0.8035, 0.8509, 0.9095, 0.8591, 0.9117, 0.8583, 0.9212, 0.8503, 0.9194, 0.7591, 0.4849, 0.7679, 0.4851, 0.7679, 0.4969, 0.7598, 0.4968, 0.6732, 0.9637, 0.6831, 0.9624, 0.6839, 0.9741, 0.6761, 0.976, 0.9552, 0.8035, 0.9636, 0.8048, 0.9628, 0.8156, 0.9552, 0.8143, 0.8503, 0.9194, 0.8583, 0.9212, 0.8573, 0.9299, 0.8498, 0.9285, 0.7598, 0.4968, 0.7679, 0.4969, 0.7679, 0.5077, 0.7605, 0.5078, 0.6761, 0.976, 0.6839, 0.9741, 0.6846, 0.9849, 0.6775, 0.9864, 0.6557, 0.9489, 0.6687, 0.9485, 0.6681, 0.9593, 0.6562, 0.9596, 0.7439, 0.6034, 0.7525, 0.5976, 0.7561, 0.6063, 0.7483, 0.6116, 0.619, 0.9094, 0.6294, 0.91, 0.6294, 0.921, 0.62, 0.9205, 0.9732, 0.7783, 0.9864, 0.7789, 0.986, 0.7897, 0.974, 0.7893, 0.9645, 0.793, 0.9553, 0.7917, 0.9441, 0.7895, 0.9444, 0.7726, 0.9649, 0.7738, 0.3338, 0.8063, 0.3433, 0.7672, 0.3717, 0.7816, 0.3726, 0.8141, 0.3221, 0.8341, 0.3338, 0.8063, 0.3726, 0.8141, 0.3572, 0.8406, 0.3392, 0.9299, 0.3388, 0.9006, 0.3676, 0.9067, 0.3676, 0.9322, 0.1744, 0.8727, 0.1235, 0.8714, 0.1283, 0.833, 0.1707, 0.8445, 0.5731, 0.8361, 0.569, 0.8062, 0.5874, 0.7933, 0.5981, 0.8275, 0.4101, 0.8921, 0.4439, 0.8994, 0.4451, 0.9273, 0.4343, 0.95, 0.4122, 0.9558, 0.1657, 0.9226, 0.1245, 0.9305, 0.1223, 0.9031, 0.1715, 0.9046, 0.5759, 0.8664, 0.5731, 0.8361, 0.5981, 0.8275, 0.6036, 0.857, 0.3388, 0.9006, 0.3462, 0.866, 0.3671, 0.8736, 0.3676, 0.9067, 0.4451, 0.9273, 0.4383, 0.9577, 0.4343, 0.95, 0.6159, 0.7874, 0.6262, 0.8217, 0.5981, 0.8275, 0.5874, 0.7933, 0.6036, 0.857, 0.5981, 0.8275, 0.6262, 0.8217, 0.6292, 0.8504, 0.1715, 0.9046, 0.1223, 0.9031, 0.1235, 0.8714, 0.1744, 0.8727, 0.4122, 0.9558, 0.4343, 0.95, 0.4383, 0.9577, 0.432, 0.9866, 0.4145, 1.0, 0.6059, 0.8663, 0.6036, 0.857, 0.6292, 0.8504, 0.6294, 0.8659, 0.5789, 0.8721, 0.5759, 0.8664, 0.6036, 0.857, 0.6059, 0.8663, 0.6294, 0.8659, 0.6292, 0.8504, 0.6557, 0.8454, 0.6553, 0.8716, 0.7591, 0.4422, 0.7669, 0.4387, 0.7669, 0.4849, 0.7607, 0.4833, 0.5593, 0.9094, 0.5507, 0.8836, 0.5789, 0.8721, 0.5838, 0.8963, 0.6312, 0.9026, 0.6294, 0.8659, 0.6553, 0.8716, 0.6526, 0.9094, 0.5838, 0.8963, 0.5789, 0.8721, 0.6059, 0.8663, 0.6089, 0.8932, 0.6089, 0.8932, 0.6059, 0.8663, 0.6294, 0.8659, 0.6312, 0.9026, 0.4948, 0.1207, 0.4889, 0.1757, 0.4051, 0.1648, 0.4078, 0.1126, 0.1875, 0.9065, 0.1957, 0.8831, 0.2661, 0.872, 0.2328, 0.8896, 0.6702, 0.1321, 0.6887, 0.2396, 0.6171, 0.2186, 0.6243, 0.1384, 0.2933, 0.09804, 0.19, 0.07041, 0.2364, 1.721e-08, 0.2907, 0.01447, 0.7322, 0.8317, 0.7531, 0.8218, 0.7593, 0.8672, 0.7434, 0.8827, 0.2729, 0.1582, 0.1875, 0.1145, 0.19, 0.07041, 0.2933, 0.09804, 0.7395, 0.1416, 0.7595, 0.2499, 0.6887, 0.2396, 0.6702, 0.1321, 0.2969, 0.2377, 0.2684, 0.2496, 0.2571, 0.2032, 0.2875, 0.2018, 0.2875, 0.2018, 0.2571, 0.2032, 0.2729, 0.1582, 0.3106, 0.1608, 0.3106, 0.1608, 0.2729, 0.1582, 0.2933, 0.09804, 0.3421, 0.0958, 0.9374, 0.2609, 0.9476, 0.2964, 0.911, 0.2978, 0.9025, 0.2575, 0.9307, 0.0723, 0.9442, 0.1143, 0.8839, 0.1264, 0.8663, 0.07225, 0.3142, 0.288, 0.3127, 0.3321, 0.2784, 0.3333, 0.2779, 0.2977, 0.1875, 0.3132, 0.1853, 0.3558, 0.1241, 0.3676, 0.1351, 0.3324, 0.2684, 0.2496, 0.2779, 0.2977, 0.2131, 0.2847, 0.2078, 0.2591, 0.2969, 0.2377, 0.3142, 0.288, 0.2779, 0.2977, 0.2684, 0.2496, 0.9344, 0.01751, 0.9307, 0.0723, 0.8663, 0.07225, 0.8829, 8.746e-09, 0.4834, 0.04874, 0.4948, 0.1207, 0.4078, 0.1126, 0.4092, 0.04045, 0.3245, 0.4877, 0.3367, 0.5095, 0.3117, 0.5144, 0.2951, 0.4928, 0.3286, 0.4641, 0.3245, 0.4877, 0.2951, 0.4928, 0.302, 0.4689, 0.4648, 0.3063, 0.4649, 0.3473, 0.418, 0.3493, 0.4093, 0.3133, 0.1596, 0.5265, 0.1555, 0.557, 0.1135, 0.5545, 0.1127, 0.5204, 0.1853, 0.3558, 0.1804, 0.442, 0.1318, 0.4512, 0.1241, 0.3676, 0.1804, 0.442, 0.1596, 0.5265, 0.1127, 0.5204, 0.1318, 0.4512, 0.4889, 0.1757, 0.469, 0.2482, 0.4023, 0.2376, 0.4051, 0.1648, 0.469, 0.2482, 0.4648, 0.3063, 0.4093, 0.3133, 0.4023, 0.2376, 0.3127, 0.3321, 0.3238, 0.4007, 0.2885, 0.4058, 0.2784, 0.3333, 0.3238, 0.4007, 0.3286, 0.4641, 0.302, 0.4689, 0.2885, 0.4058, 0.9442, 0.1143, 0.9424, 0.1952, 0.8897, 0.2, 0.8839, 0.1264, 0.9424, 0.1952, 0.9374, 0.2609, 0.9025, 0.2575, 0.8897, 0.2, 0.4693, 0.3834, 0.4658, 0.454, 0.413, 0.4546, 0.4215, 0.3826, 0.4649, 0.3473, 0.4693, 0.3834, 0.4215, 0.3826, 0.418, 0.3493, 0.1555, 0.557, 0.1417, 0.5891, 0.09935, 0.5896, 0.1135, 0.5545, 0.9476, 0.2964, 0.9388, 0.3341, 0.9084, 0.3337, 0.911, 0.2978, 0.9302, 0.4052, 0.9699, 0.5403, 0.9522, 0.5425, 0.8912, 0.4058, 0.1417, 0.5891, 0.1399, 0.6607, 0.09182, 0.6584, 0.09935, 0.5896, 0.9388, 0.3341, 0.9302, 0.4052, 0.8912, 0.4058, 0.9084, 0.3337, 0.3367, 0.5095, 0.3459, 0.5722, 0.3152, 0.5755, 0.3117, 0.5144, 0.3271, 0.6859, 0.3274, 0.7195, 0.3128, 0.7262, 0.3088, 0.6906, 0.3459, 0.5722, 0.3271, 0.6859, 0.3088, 0.6906, 0.3152, 0.5755, 0.4658, 0.454, 0.4525, 0.5942, 0.4147, 0.5947, 0.413, 0.4546, 0.1399, 0.6607, 0.136, 0.7966, 0.1044, 0.7969, 0.09182, 0.6584, 0.413, 0.4546, 0.4147, 0.5947, 0.3998, 0.5933, 0.3932, 0.4576, 0.9317, 0.8973, 0.9317, 0.9603, 0.9143, 0.9808, 0.869, 0.9531, 0.8663, 0.9061, 0.3549, 0.4916, 0.3742, 0.5538, 0.3459, 0.5722, 0.3367, 0.5095, 0.09935, 0.5896, 0.09182, 0.6584, 0.07251, 0.6545, 0.08004, 0.5863, 0.09182, 0.6584, 0.1044, 0.7969, 0.08829, 0.7943, 0.07251, 0.6545, 0.1135, 0.5545, 0.09935, 0.5896, 0.08004, 0.5863, 0.09211, 0.5507, 0.1318, 0.4512, 0.1127, 0.5204, 0.09183, 0.5139, 0.1026, 0.4501, 0.9713, 0.106, 0.9632, 0.1932, 0.9424, 0.1952, 0.9442, 0.1143, 0.4023, 0.2376, 0.4093, 0.3133, 0.3862, 0.3211, 0.3744, 0.237, 0.4051, 0.1648, 0.4023, 0.2376, 0.3744, 0.237, 0.3742, 0.1531, 0.4093, 0.3133, 0.418, 0.3493, 0.3925, 0.3525, 0.3862, 0.3211, 0.418, 0.3493, 0.4215, 0.3826, 0.3986, 0.3849, 0.3925, 0.3525, 0.9809, 0.03593, 0.9805, 0.06848, 0.9307, 0.0723, 0.9344, 0.01751, 0.4092, 0.04045, 0.4078, 0.1126, 0.3753, 0.1018, 0.3835, 0.04419, 0.4078, 0.1126, 0.4051, 0.1648, 0.3742, 0.1531, 0.3753, 0.1018, 0.9805, 0.06848, 0.9713, 0.106, 0.9442, 0.1143, 0.9307, 0.0723, 0.1127, 0.5204, 0.1135, 0.5545, 0.09211, 0.5507, 0.09183, 0.5139, 0.7595, 0.2499, 0.7558, 0.2741, 0.6903, 0.2629, 0.6887, 0.2396, 0.7543, 0.9252, 0.7205, 0.9314, 0.7205, 0.8946, 0.7598, 0.8827, 0.4092, 0.04045, 0.3835, 0.04419, 0.3839, 1.2e-08, 0.4073, 0.00171, 0.6887, 0.2396, 0.6648, 0.2683, 0.6146, 0.2944, 0.6171, 0.2186, 0.2328, 0.8896, 0.2661, 0.872, 0.2736, 0.8668, 0.2646, 0.9034, 0.8182, 0.7636, 0.8191, 0.8352, 0.7853, 0.8423, 0.7701, 0.8331, 0.6217, 0.5346, 0.6197, 0.5759, 0.5843, 0.5856, 0.5966, 0.5178, 0.7322, 0.8317, 0.7205, 0.7544, 0.7601, 0.7544, 0.7531, 0.8218, 0.8053, 0.9051, 0.7925, 0.9517, 0.7684, 0.9528, 0.7758, 0.906, 0.644, 0.6358, 0.6116, 0.739, 0.5903, 0.7192, 0.6032, 0.6571, 0.6843, 0.305, 0.7369, 0.4176, 0.7135, 0.4243, 0.6559, 0.3214, 0.1945, 0.8302, 0.21, 0.7822, 0.2299, 0.7619, 0.237, 0.8282, 0.6032, 0.6571, 0.5903, 0.7192, 0.5783, 0.7179, 0.5681, 0.6565, 0.7258, 0.3261, 0.7561, 0.3967, 0.7369, 0.4176, 0.6843, 0.305, 0.7925, 0.9517, 0.7852, 0.9888, 0.7741, 0.9844, 0.7684, 0.9528, 0.6116, 0.739, 0.5861, 0.7768, 0.5638, 0.7579, 0.5903, 0.7192, 0.621, 0.7575, 0.6012, 0.7874, 0.5861, 0.7768, 0.6116, 0.739, 0.21, 0.7822, 0.1875, 0.7616, 0.2109, 0.7409, 0.2299, 0.7619, 0.8191, 0.9585, 0.794, 0.9984, 0.7852, 0.9888, 0.7925, 0.9517, 0.7561, 0.3967, 0.7684, 0.4246, 0.7643, 0.4387, 0.7369, 0.4176, 0.683, 0.2684, 0.7258, 0.3261, 0.6843, 0.305, 0.6648, 0.2683, 0.6197, 0.5759, 0.6032, 0.6571, 0.5681, 0.6565, 0.5843, 0.5856, 0.1957, 0.8831, 0.1945, 0.8302, 0.237, 0.8282, 0.2661, 0.872, 0.6648, 0.2683, 0.6843, 0.305, 0.6559, 0.3214, 0.6146, 0.2944, 0.6557, 0.5878, 0.644, 0.6358, 0.6032, 0.6571, 0.6197, 0.5759, 0.8191, 0.8352, 0.8053, 0.9051, 0.7758, 0.906, 0.7853, 0.8423, 0.5798, 0.4608, 0.5851, 0.4387, 0.6025, 0.4555, 0.5979, 0.4779, 0.6217, 0.5346, 0.5966, 0.5178, 0.5979, 0.4779, 0.6194, 0.4874, 0.5966, 0.5178, 0.5638, 0.4814, 0.5798, 0.4608, 0.5979, 0.4779, 0.598, 0.1637, 0.6019, 0.1369, 0.6243, 0.1384, 0.6171, 0.2186, 0.5353, 0.8266, 0.5261, 0.7594, 0.5454, 0.8265, 0.2426, 0.9282, 0.1875, 0.9461, 0.1875, 0.9208, 0.1958, 0.9067, 0.225, 0.9065, 0.5953, 0.1817, 0.5638, 0.1776, 0.566, 0.1626, 0.598, 0.1637, 0.598, 0.1637, 0.566, 0.1626, 0.5699, 0.1377, 0.6019, 0.1369, 0.5979, 0.4779, 0.6025, 0.4555, 0.6303, 0.462, 0.6194, 0.4874, 0.9308, 0.8819, 0.9317, 0.8973, 0.8663, 0.9061, 0.8667, 0.8871, 0.9285, 0.8542, 0.9308, 0.8819, 0.8667, 0.8871, 0.8717, 0.8555, 0.1044, 0.7969, 0.0907, 0.833, 0.08118, 0.8313, 0.08829, 0.7943, 0.4147, 0.5947, 0.4144, 0.6322, 0.3949, 0.63, 0.3998, 0.5933, 0.9699, 0.5403, 0.9809, 0.5754, 0.9561, 0.5786, 0.9522, 0.5425, 0.4525, 0.5942, 0.465, 0.6316, 0.4144, 0.6322, 0.4147, 0.5947, 0.8497, 0.8383, 0.8497, 0.8905, 0.8349, 0.9092, 0.8191, 0.8575, 0.8211, 0.8383, 0.8191, 0.7969, 0.8529, 0.7636, 0.8662, 0.7854, 0.8592, 0.8383, 0.3128, 0.7262, 0.2742, 0.7409, 0.2777, 0.7231, 0.3088, 0.6906, 0.4658, 0.8921, 0.4614, 0.9166, 0.4451, 0.9197, 0.4451, 0.8931, 0.2777, 0.7231, 0.2742, 0.7409, 0.2236, 0.7333, 0.231, 0.7181, 0.3338, 0.8063, 0.2849, 0.788, 0.3025, 0.7611, 0.3433, 0.7672, 0.3221, 0.8341, 0.2786, 0.8172, 0.2849, 0.788, 0.3338, 0.8063, 0.05277, 0.8943, 0.04315, 0.9268, 0.02705, 0.9164, 0.03328, 0.8803, 0.0798, 0.8662, 0.08843, 0.8389, 0.1283, 0.833, 0.1235, 0.8714, 0.2849, 0.788, 0.2736, 0.7749, 0.2931, 0.7447, 0.3025, 0.7611, 0.4101, 0.8921, 0.4122, 0.9558, 0.388, 0.952, 0.3742, 0.9304, 0.3742, 0.9025, 0.3025, 0.7611, 0.2931, 0.7447, 0.34, 0.7409, 0.3433, 0.7672, 0.06283, 0.8474, 0.0594, 0.8684, 0.03822, 0.8528, 0.04228, 0.833, 0.03328, 0.8803, 0.02705, 0.9164, -3.424e-08, 0.8934, 0.002539, 0.8659, 0.3742, 0.9304, 0.388, 0.952, 0.3853, 0.96, 0.002539, 0.8659, 0.005977, 0.8401, 0.03822, 0.8528, 0.03328, 0.8803, 0.0594, 0.8684, 0.05277, 0.8943, 0.03328, 0.8803, 0.03822, 0.8528, 0.0798, 0.8982, 0.0798, 0.8662, 0.1235, 0.8714, 0.1223, 0.9031, 0.4122, 0.9558, 0.4145, 1.0, 0.3952, 0.9882, 0.3853, 0.96, 0.388, 0.952, 0.1827, 0.8679, 0.1868, 0.8976, 0.1745, 0.8907, 0.1744, 0.8608, 0.1868, 0.8387, 0.1827, 0.8679, 0.1744, 0.8608, 0.1825, 0.833, 0.05778, 0.9072, 0.05924, 0.9386, 0.04315, 0.9268, 0.05277, 0.8943, 0.3159, 0.8427, 0.2784, 0.8226, 0.2786, 0.8172, 0.3221, 0.8341, 0.3047, 0.866, 0.2736, 0.8456, 0.2784, 0.8226, 0.3159, 0.8427, 0.07973, 0.9266, 0.0798, 0.9564, 0.05924, 0.9386, 0.05778, 0.9072, 0.0798, 0.8708, 0.078, 0.8947, 0.06166, 0.8791, 0.06479, 0.855, 0.078, 0.8947, 0.07973, 0.9266, 0.05778, 0.9072, 0.06166, 0.8791, 0.466, 0.6322, 0.5261, 0.6413, 0.5261, 0.9015, 0.466, 0.8924])
me_cube.materials.append(mat_material)
me_cube.use_paint_bone_selection = False
me_cube.use_paint_mask_vertex = True
me_cube.update()
me_cube_001 = bpy.data.meshes.new('Cube.001')
me_cube_001.from_pydata([(-1.0, -1.0, -1.0), (-1.0, -1.0, 1.0), (-1.0, 1.0, -1.0), (-1.0, 1.0, 1.0), (1.0, -1.0, -1.0), (1.0, -1.0, 1.0), (1.0, 1.0, -1.0), (1.0, 1.0, 1.0)], [], [(0, 1, 3, 2), (2, 3, 7, 6), (6, 7, 5, 4), (4, 5, 1, 0), (2, 6, 4, 0), (7, 3, 1, 5)])
_uv = me_cube_001.uv_layers.new(name='UVMap')
_uv.uv.foreach_set('vector', [0.375, 0.0, 0.625, 0.0, 0.625, 0.25, 0.375, 0.25, 0.375, 0.25, 0.625, 0.25, 0.625, 0.5, 0.375, 0.5, 0.375, 0.5, 0.625, 0.5, 0.625, 0.75, 0.375, 0.75, 0.375, 0.75, 0.625, 0.75, 0.625, 1.0, 0.375, 1.0, 0.125, 0.5, 0.375, 0.5, 0.375, 0.75, 0.125, 0.75, 0.625, 0.5, 0.875, 0.5, 0.875, 0.75, 0.625, 0.75])
me_cube_001.update()
arm_armature = bpy.data.armatures.new('Armature')  # bones are not reproduced

# ---- objects
ob_man = bpy.data.objects.new('man', me_cube)
ob_empty = bpy.data.objects.new('Empty', None)
ob_empty_001 = bpy.data.objects.new('Empty.001', None)
ob_empty_002 = bpy.data.objects.new('Empty.002', None)
ob_armature = bpy.data.objects.new('Armature', arm_armature)
ob_cube = bpy.data.objects.new('Cube', me_cube_001)

# ---- transforms, parenting, visibility, modifiers, constraints
ob_man.parent = ob_armature
ob_man.matrix_parent_inverse = Matrix(((0.7169, -0.0, 0.0, -0.0), (-0.0, 0.7169, -0.0, -0.07169), (0.0, -0.0, 0.7169, 0.1243), (-0.0, 0.0, -0.0, 1.0)))
ob_man.location = (0.0, 0.08, 0.0)
ob_man.lock_rotations_4d = False
ob_man.empty_display_type = 'ARROWS'
ob_man.lineart.crease_threshold = 0.0
_vg = ob_man.vertex_groups.new(name='spine.001')
for _i, _w in zip([1, 3, 4, 6, 9, 10, 11, 12, 13, 15, 16, 17, 22, 23, 24, 25, 51, 52, 54, 55, 239, 241, 243, 244, 245, 246, 247, 250, 251, 277, 278, 280, 281], [0.1485, 0.1174, 0.959, 0.1128, 0.1463, 0.5184, 0.01807, 0.1628, 0.5138, 0.08279, 0.075, 0.1472, 0.01313, 0.1074, 0.04147, 0.0004456, 0.1272, 0.1944, 0.4869, 0.1581, 0.1485, 0.1174, 0.1463, 0.5184, 0.01807, 0.1628, 0.5138, 0.01313, 0.0004456, 0.1272, 0.1944, 0.4869, 0.1581]): _vg.add([_i], _w, 'REPLACE')
_vg = ob_man.vertex_groups.new(name='Spine.002')
for _i, _w in zip([3, 5, 8, 9, 10, 11, 12, 13, 14, 15, 16, 17, 51, 54, 55, 56, 76, 241, 242, 243, 244, 245, 246, 247, 277, 280, 281, 282, 301], [0.008608, 0.01421, 0.06615, 0.5098, 0.1313, 0.1021, 0.4771, 0.1386, 0.1395, 0.7758, 0.1964, 0.3832, 0.01086, 0.1428, 0.4895, 0.07993, 0.0163, 0.008608, 0.06615, 0.5098, 0.1313, 0.1021, 0.4771, 0.1386, 0.01086, 0.1428, 0.4895, 0.07993, 0.0163]): _vg.add([_i], _w, 'REPLACE')
_vg = ob_man.vertex_groups.new(name='spine.003')
for _i, _w in zip([5, 7, 12, 14, 15, 16, 17, 53, 105, 107, 111, 246, 279], [0.04113, 0.2573, 0.004728, 0.6034, 0.0752, 0.2933, 0.1515, 0.05669, 0.1061, 0.01251, 0.01116, 0.004728, 0.05669]): _vg.add([_i], _w, 'REPLACE')
_vg = ob_man.vertex_groups.new(name='neck.001')
for _i, _w in zip([0, 2, 5, 7, 14, 16, 17, 53, 103, 104, 105, 106, 107, 108, 109, 110, 111, 112, 238, 240, 279, 322, 323, 324, 325, 326], [0.01852, 0.08017, 0.1888, 0.2753, 0.06518, 0.05786, 0.01041, 0.714, 0.8344, 0.7454, 0.654, 0.7566, 0.3035, 0.828, 0.5278, 0.7917, 0.8291, 0.5757, 0.01852, 0.08017, 0.714, 0.7454, 0.7566, 0.828, 0.7917, 0.5757]): _vg.add([_i], _w, 'REPLACE')
_vg = ob_man.vertex_groups.new(name='head.001')
for _i, _w in zip([103, 104, 106, 108, 109, 110, 111, 112, 207, 208, 209, 210, 211, 212, 213, 214, 215, 216, 217, 218, 219, 220, 221, 222, 223, 224, 225, 226, 227, 228, 229, 230, 231, 232, 233, 234, 235, 236, 237, 322, 323, 324, 325, 326, 339, 340, 341, 342, 343, 344, 345, 346, 347, 348, 349, 350, 351, 352, 353, 354, 355, 356, 357, 358, 359], [0.04437, 0.004856, 0.0548, 0.1575, 0.4618, 0.1958, 0.1824, 0.3899, 1.0, 1.0, 1.0, 1.0, 1.0, 1.0, 1.0, 1.0, 1.0, 1.0, 1.0, 1.0, 1.0, 1.0, 1.0, 1.0, 1.0, 1.0, 1.0, 1.0, 1.0, 1.0, 1.0, 1.0, 1.0, 1.0, 1.0, 1.0, 1.0, 1.0, 1.0, 0.004856, 0.0548, 0.1575, 0.1958, 0.3899, 1.0, 1.0, 1.0, 1.0, 1.0, 1.0, 1.0, 1.0, 1.0, 1.0, 1.0, 1.0, 1.0, 1.0, 1.0, 1.0, 1.0, 1.0, 1.0, 1.0, 1.0]): _vg.add([_i], _w, 'REPLACE')
_vg = ob_man.vertex_groups.new(name='shoulder.L')
for _i, _w in zip([0, 2, 5, 7, 8, 9, 10, 11, 12, 13, 14, 15, 16, 17, 50, 53, 54, 55, 56, 73, 74, 75, 76, 77, 78, 101, 103, 104, 105, 106, 107, 108, 110, 111, 112, 240, 279], [0.9137, 0.8338, 0.3443, 0.2272, 0.6884, 0.1638, 0.03273, 0.5197, 0.1481, 0.03377, 0.0824, 0.01297, 0.1432, 0.08471, 0.8952, 0.1565, 0.03835, 0.153, 0.4606, 0.06532, 0.1022, 0.1762, 0.1802, 0.07699, 0.1802, 0.003568, 0.05062, 0.1805, 0.1095, 0.1529, 0.3008, 0.05508, 0.05687, 0.02926, 0.0007502, 0.003508, 0.04891]): _vg.add([_i], _w, 'REPLACE')
_vg = ob_man.vertex_groups.new(name='Bicep.L')
for _i, _w in zip([0, 2, 8, 9, 11, 12, 16, 17, 50, 55, 56, 73, 74, 75, 76, 77, 78, 85, 86, 87, 88, 89, 90, 91, 92, 93, 94, 95, 96, 97, 98, 99, 100, 101, 102], [0.01303, 0.02817, 0.1904, 0.08045, 0.2711, 0.07659, 0.02145, 0.01049, 0.07356, 0.08423, 0.3971, 0.9309, 0.8786, 0.7923, 0.7529, 0.9172, 0.7815, 0.9173, 0.8904, 0.4661, 0.2637, 0.7243, 0.5213, 0.06667, 0.01773, 0.02934, 0.05554, 0.001703, 0.06273, 0.9881, 0.9426, 0.9878, 0.9943, 0.9649, 0.9845]): _vg.add([_i], _w, 'REPLACE')
_vg = ob_man.vertex_groups.new(name='forearm.L')
for _i, _w in zip([79, 80, 81, 82, 83, 84, 85, 86, 87, 88, 89, 90, 91, 92, 93, 94, 95, 96, 98, 127, 141], [1.0, 1.0, 1.0, 0.9552, 1.0, 1.0, 0.2007, 0.2644, 0.04891, 0.05554, 0.2321, 0.2302, 1.0, 1.0, 1.0, 1.0, 1.0, 0.9305, 0.04361, 0.008116, 0.1728]): _vg.add([_i], _w, 'REPLACE')
_vg = ob_man.vertex_groups.new(name='thumbBase.L')
for _i, _w in zip([79, 80, 81, 82, 83, 84, 126, 128, 130, 137, 138, 139, 140, 142, 144, 145], [0.1229, 0.955, 0.01282, 0.843, 0.8128, 0.1994, 0.07978, 0.1361, 0.1032, 0.109, 0.04192, 0.8591, 0.8935, 0.0941, 0.08942, 0.03169]): _vg.add([_i], _w, 'REPLACE')
_vg = ob_man.vertex_groups.new(name='thumb.L')
for _i, _w in zip([126, 128, 129, 130, 134, 139, 140, 143, 144, 145, 146, 147, 148, 149, 150, 203, 204, 205, 206], [0.7158, 0.7458, 0.05455, 0.002758, 0.03324, 0.09164, 0.05989, 0.9439, 0.9068, 0.951, 0.9761, 0.0, 0.0, 0.0, 0.0, 0.9972, 0.9957, 0.9906, 0.9942]): _vg.add([_i], _w, 'REPLACE')
_vg = ob_man.vertex_groups.new(name='hand.L')
for _i, _w in zip([79, 80, 81, 82, 83, 84, 125, 126, 127, 128, 129, 130, 131, 133, 134, 135, 136, 137, 138, 139, 140, 141, 142, 143, 144, 152, 154, 205], [0.7478, 0.1893, 0.1534, 0.2022, 0.1633, 0.02028, 0.7997, 0.209, 0.7333, 0.1974, 0.787, 0.9193, 0.05292, 0.086, 7.575e-05, 0.01283, 0.04651, 0.8479, 0.8943, 0.2226, 0.2281, 0.7802, 0.9491, 0.004595, 0.09197, 0.05279, 0.02626, 0.004098]): _vg.add([_i], _w, 'REPLACE')
_vg = ob_man.vertex_groups.new(name='pinky.L.001')
for _i, _w in zip([125, 127, 131, 133, 136, 138, 141, 152, 154, 171, 172, 173, 174, 176, 177, 179], [0.1457, 0.208, 0.7656, 0.7145, 0.05929, 0.009934, 0.007347, 0.6921, 0.6938, 1.0, 1.0, 1.0, 1.0, 0.02867, 0.05067, 0.02613]): _vg.add([_i], _w, 'REPLACE')
_vg = ob_man.vertex_groups.new(name='pinky.L.002')
for _i, _w in zip([152, 154, 167, 168, 171, 172, 173, 174, 175, 176, 177, 178], [0.05273, 0.05724, 0.04162, 0.008699, 1.0, 1.0, 1.0, 1.0, 1.0, 1.0, 1.0, 1.0]): _vg.add([_i], _w, 'REPLACE')
_vg = ob_man.vertex_groups.new(name='pinky.L.003')
for _i, _w in zip([167, 168, 169, 170, 171, 174, 175, 176, 177, 178], [1.0, 1.0, 1.0, 1.0, 0.07625, 0.05281, 1.0, 1.0, 1.0, 1.0]): _vg.add([_i], _w, 'REPLACE')
_vg = ob_man.vertex_groups.new(name='ring.L.001')
for _i, _w in zip([129, 131, 135, 136, 151, 152, 154, 171, 179, 180, 181, 182, 183, 184, 185, 187], [0.0938, 0.07966, 0.6947, 0.6988, 0.04649, 0.7132, 0.6949, 0.07956, 1.0, 1.0, 1.0, 1.0, 0.05317, 0.02682, 0.02601, 0.01927]): _vg.add([_i], _w, 'REPLACE')
_vg = ob_man.vertex_groups.new(name='ring.L.002')
for _i, _w in zip([135, 164, 165, 166, 179, 180, 181, 182, 183, 184, 185, 186], [0.03381, 0.05053, 0.05574, 0.04845, 1.0, 1.0, 1.0, 1.0, 1.0, 1.0, 1.0, 1.0]): _vg.add([_i], _w, 'REPLACE')
_vg = ob_man.vertex_groups.new(name='ring.L.003')
for _i, _w in zip([163, 164, 165, 166, 182, 183, 184, 185, 186], [0.9888, 1.0, 1.0, 1.0, 0.05368, 1.0, 1.0, 1.0, 1.0]): _vg.add([_i], _w, 'REPLACE')
_vg = ob_man.vertex_groups.new(name='mid.L.001')
for _i, _w in zip([126, 132, 135, 136, 151, 152, 153, 180, 187, 188, 189, 190, 191, 193, 194, 197], [0.02669, 0.06967, 0.6828, 0.6801, 0.6741, 0.05191, 0.6865, 0.03144, 1.0, 1.0, 1.0, 1.0, 0.03536, 0.03447, 0.05943, 0.03277]): _vg.add([_i], _w, 'REPLACE')
_vg = ob_man.vertex_groups.new(name='mid.L.002')
for _i, _w in zip([159, 160, 161, 162, 187, 188, 189, 190, 191, 192, 193, 194, 195, 199], [0.06797, 0.07755, 0.06171, 0.2027, 1.0, 1.0, 1.0, 1.0, 1.0, 1.0, 1.0, 1.0, 0.03886, 0.006288]): _vg.add([_i], _w, 'REPLACE')
_vg = ob_man.vertex_groups.new(name='mid.L.003')
_vg.add([159, 160, 161, 162, 191, 192, 193, 194], 1.0, 'REPLACE')
_vg = ob_man.vertex_groups.new(name='index.L.001')
for _i, _w in zip([126, 128, 132, 134, 136, 144, 151, 153, 190, 195, 196, 197, 198, 199, 200, 202], [0.04378, 0.1009, 0.7064, 0.6846, 0.07485, 0.006358, 0.674, 0.6911, 0.03449, 1.0, 1.0, 1.0, 1.0, 0.03918, 0.05689, 0.0001982]): _vg.add([_i], _w, 'REPLACE')
_vg = ob_man.vertex_groups.new(name='index.L.002')
for _i, _w in zip([132, 134, 155, 156, 157, 158, 190, 195, 196, 197, 198, 199, 200, 201, 202], [0.002209, 0.04021, 0.07084, 0.0295, 0.08172, 0.06457, 0.08967, 1.0, 1.0, 1.0, 1.0, 1.0, 1.0, 1.0, 1.0]): _vg.add([_i], _w, 'REPLACE')
_vg = ob_man.vertex_groups.new(name='index.L.003')
for _i, _w in zip([155, 156, 157, 158, 196, 199, 200, 201, 202], [0.9915, 1.0, 1.0, 1.0, 0.003208, 1.0, 1.0, 1.0, 1.0]): _vg.add([_i], _w, 'REPLACE')
_vg = ob_man.vertex_groups.new(name='shoulder.R')
for _i, _w in zip([2, 5, 7, 14, 15, 16, 17, 53, 103, 105, 107, 111, 238, 240, 242, 243, 244, 245, 246, 247, 276, 279, 280, 281, 282, 298, 299, 300, 301, 302, 303, 320, 322, 323, 324, 325, 326], [0.003508, 0.3443, 0.2272, 0.0824, 0.01297, 0.1432, 0.08471, 0.04891, 0.05062, 0.1095, 0.3008, 0.02926, 0.9137, 0.8338, 0.6884, 0.1638, 0.03273, 0.5197, 0.1481, 0.03377, 0.8952, 0.1565, 0.03835, 0.153, 0.4606, 0.06532, 0.1022, 0.1762, 0.1802, 0.07699, 0.1802, 0.003568, 0.1805, 0.1529, 0.05508, 0.05687, 0.0007502]): _vg.add([_i], _w, 'REPLACE')
_vg = ob_man.vertex_groups.new(name='Bicep.R')
for _i, _w in zip([16, 17, 238, 240, 242, 243, 245, 246, 276, 281, 282, 298, 299, 300, 301, 302, 303, 304, 305, 306, 307, 308, 309, 310, 311, 312, 313, 314, 315, 316, 317, 318, 319, 320, 321, 360, 361], [0.02145, 0.01049, 0.01303, 0.02817, 0.1904, 0.08045, 0.2711, 0.07659, 0.07356, 0.08423, 0.3971, 0.9309, 0.8786, 0.7923, 0.7529, 0.9172, 0.7815, 0.9173, 0.8904, 0.4661, 0.2637, 0.7243, 0.5213, 0.06667, 0.01773, 0.02934, 0.05554, 0.001703, 0.06273, 0.9881, 0.9426, 0.9878, 0.9943, 0.9649, 0.9845, 0.06667, 0.01773]): _vg.add([_i], _w, 'REPLACE')
_vg = ob_man.vertex_groups.new(name='forearm.R')
for _i, _w in zip([304, 305, 306, 307, 308, 309, 310, 311, 312, 313, 314, 315, 317, 360, 361], [0.2007, 0.2644, 0.04891, 0.05554, 0.2321, 0.2302, 1.0, 1.0, 1.0, 1.0, 1.0, 0.9305, 0.04361, 1.0, 1.0]): _vg.add([_i], _w, 'REPLACE')
_vg = ob_man.vertex_groups.new(name='thumbBase.R')
_vg = ob_man.vertex_groups.new(name='thumb.R')
_vg = ob_man.vertex_groups.new(name='hand.R')
_vg = ob_man.vertex_groups.new(name='pinky.R.001')
_vg = ob_man.vertex_groups.new(name='pinky.R.002')
_vg = ob_man.vertex_groups.new(name='pinky.R.003')
_vg = ob_man.vertex_groups.new(name='ring.R.001')
_vg = ob_man.vertex_groups.new(name='ring.R.002')
_vg = ob_man.vertex_groups.new(name='ring.R.003')
_vg = ob_man.vertex_groups.new(name='mid.R.001')
_vg = ob_man.vertex_groups.new(name='mid.R.002')
_vg = ob_man.vertex_groups.new(name='mid.R.003')
_vg = ob_man.vertex_groups.new(name='index.R.001')
_vg = ob_man.vertex_groups.new(name='index.R.002')
_vg = ob_man.vertex_groups.new(name='thumbTip.L')
for _i, _w in zip([144, 147, 148, 149, 150, 203, 204, 205, 206], [0.0, 0.09646, 0.06392, 0.06064, 0.1255, 0.0, 0.0, 0.0, 0.0]): _vg.add([_i], _w, 'REPLACE')
_vg = ob_man.vertex_groups.new(name='thumbTip.R')
_vg = ob_man.vertex_groups.new(name='index.R.003')
_vg = ob_man.vertex_groups.new(name='kalf.L')
for _i, _w in zip([26, 27, 28, 29, 38, 39, 40, 41, 42, 43, 44, 45, 61, 62, 67, 68, 69, 70], [0.2548, 0.2254, 0.262, 0.2369, 1.0, 1.0, 0.978, 0.9908, 1.0, 1.0, 1.0, 1.0, 0.2349, 0.2477, 1.0, 1.0, 1.0, 1.0]): _vg.add([_i], _w, 'REPLACE')
_vg = ob_man.vertex_groups.new(name='kalf.R')
for _i, _w in zip([252, 253, 254, 255, 264, 265, 266, 267, 268, 269, 270, 271, 286, 287, 292, 293, 294, 295], [0.2548, 0.2254, 0.262, 0.2369, 1.0, 1.0, 0.978, 0.9908, 1.0, 1.0, 1.0, 1.0, 0.2349, 0.2477, 1.0, 1.0, 1.0, 1.0]): _vg.add([_i], _w, 'REPLACE')
_vg = ob_man.vertex_groups.new(name='thigh.L')
for _i, _w in zip([18, 19, 20, 21, 22, 25, 26, 27, 28, 29, 30, 31, 32, 33, 34, 35, 36, 37, 57, 59, 61, 62, 63, 64, 65, 66], [0.2815, 0.1809, 0.02956, 0.02971, 0.03023, 0.0301, 0.4453, 0.4811, 0.4584, 0.4985, 0.9718, 0.9838, 1.0, 1.0, 1.0, 0.9858, 1.0, 1.0, 0.2725, 0.02421, 0.4128, 0.4666, 0.988, 1.0, 0.9015, 1.0]): _vg.add([_i], _w, 'REPLACE')
_vg = ob_man.vertex_groups.new(name='thigh.R')
for _i, _w in zip([20, 21, 248, 249, 250, 251, 252, 253, 254, 255, 256, 257, 258, 259, 260, 261, 262, 263, 283, 284, 286, 287, 288, 289, 290, 291], [0.02956, 0.02971, 0.2815, 0.1809, 0.03023, 0.0301, 0.4453, 0.4811, 0.4584, 0.4985, 0.9718, 0.9838, 1.0, 1.0, 1.0, 0.9858, 1.0, 1.0, 0.2725, 0.02421, 0.4128, 0.4666, 0.988, 1.0, 0.9015, 1.0]): _vg.add([_i], _w, 'REPLACE')
_vg = ob_man.vertex_groups.new(name='foot.L')
for _i, _w in zip([46, 47, 48, 49, 71, 72, 113, 114, 115, 116, 117, 118, 119, 120, 121, 122, 123, 124], [1.0, 1.0, 1.0, 1.0, 0.9859, 1.0, 1.0, 1.0, 1.0, 1.0, 1.0, 1.0, 1.0, 1.0, 1.0, 0.9489, 1.0, 1.0]): _vg.add([_i], _w, 'REPLACE')
_vg = ob_man.vertex_groups.new(name='foot.R')
for _i, _w in zip([272, 273, 274, 275, 296, 297, 327, 328, 329, 330, 331, 332, 333, 334, 335, 336, 337, 338], [1.0, 1.0, 1.0, 1.0, 0.9859, 1.0, 1.0, 1.0, 1.0, 1.0, 1.0, 1.0, 1.0, 1.0, 1.0, 0.9489, 1.0, 1.0]): _vg.add([_i], _w, 'REPLACE')
_vg = ob_man.vertex_groups.new(name='hipMid.L')
for _i, _w in zip([18, 19, 22, 24, 25, 57, 59], [0.5855, 1.0, 0.471, 0.0, 1.0, 0.6483, 0.4056]): _vg.add([_i], _w, 'REPLACE')
_vg = ob_man.vertex_groups.new(name='hipMid.R')
for _i, _w in zip([24, 248, 249, 250, 251, 283, 284], [0.0, 0.5855, 1.0, 0.471, 1.0, 0.6483, 0.4056]): _vg.add([_i], _w, 'REPLACE')
_vg = ob_man.vertex_groups.new(name='hipcentre')
for _i, _w in zip([20, 21, 58, 60, 65, 285, 290], [0.783, 0.5144, 0.006623, 0.05232, 0.03607, 0.05232, 0.03607]): _vg.add([_i], _w, 'REPLACE')
_m = ob_man.modifiers.new('Armature', 'ARMATURE')
_m.object = ob_armature
ob_empty.location = (1.133, 6.949, 0.0)
ob_empty.rotation_euler = (1.571, -0.0, -0.0)
ob_empty.empty_display_type = 'IMAGE'
ob_empty.empty_display_size = 5.0
ob_empty.use_empty_image_alpha = True
ob_empty.color = (1.0, 1.0, 1.0, 0.2538)
ob_empty_001.location = (-7.014, 0.1096, 0.0)
ob_empty_001.rotation_euler = (1.571, -0.0, -1.569)
ob_empty_001.empty_display_type = 'IMAGE'
ob_empty_001.empty_display_size = 5.0
ob_empty_001.use_empty_image_alpha = True
ob_empty_001.color = (1.0, 1.0, 1.0, 0.25)
ob_empty_002.location = (1.765, 6.946, 0.7896)
ob_empty_002.rotation_euler = (1.571, -0.7476, -1.246e-07)
ob_empty_002.empty_display_type = 'IMAGE'
ob_empty_002.empty_display_size = 5.0
ob_empty_002.use_empty_image_alpha = True
ob_empty_002.color = (1.0, 1.0, 1.0, 0.2538)
ob_armature.location = (0.0, 0.1, 2.23)
ob_armature.scale = (1.395, 1.395, 1.395)
ob_armature.show_in_front = True
ob_cube.location = (0.1689, -0.2251, 5.498)

# ---- collection membership
col_collection.objects.link(ob_man)
col_collection.objects.link(ob_empty)
col_collection.objects.link(ob_empty_001)
col_collection.objects.link(ob_empty_002)
col_collection.objects.link(ob_armature)
col_collection.objects.link(ob_cube)

# ---- scene / render settings (as saved in the file)
scene.frame_start = 1; scene.frame_end = 30; scene.frame_set(1)
scene.render.engine = 'BLENDER_EEVEE_NEXT'
scene.cycles.sampling_pattern = 'TABULATED_SOBOL'
scene.eevee.ray_tracing_options.trace_max_roughness = 0.0
bpy.context.view_layer.update()

# ---- added for rendering (the .blend has no active camera and no usable light): camera, sun
cam_auto = bpy.data.cameras.new('AutoCamera')
cam_auto.lens = 50.0
cam_auto.sensor_width = 36.0
cam_auto.clip_end = 1000.0
ob_auto_camera = bpy.data.objects.new('AutoCamera', cam_auto)
scene.collection.objects.link(ob_auto_camera)
ob_auto_camera.location = (6.88339, -8.65425, 8.86916)
ob_auto_camera.rotation_euler = (1.09748, -7.21219e-08, 0.694738)
scene.camera = ob_auto_camera
light_auto_sun = bpy.data.lights.new('AutoSun', 'SUN')
light_auto_sun.energy = 3.0
light_auto_sun.angle = 0.0523599
ob_auto_sun = bpy.data.objects.new('AutoSun', light_auto_sun)
scene.collection.objects.link(ob_auto_sun)
ob_auto_sun.rotation_euler = (0.872665, 0.174533, 0.523599)
bpy.context.view_layer.update()

